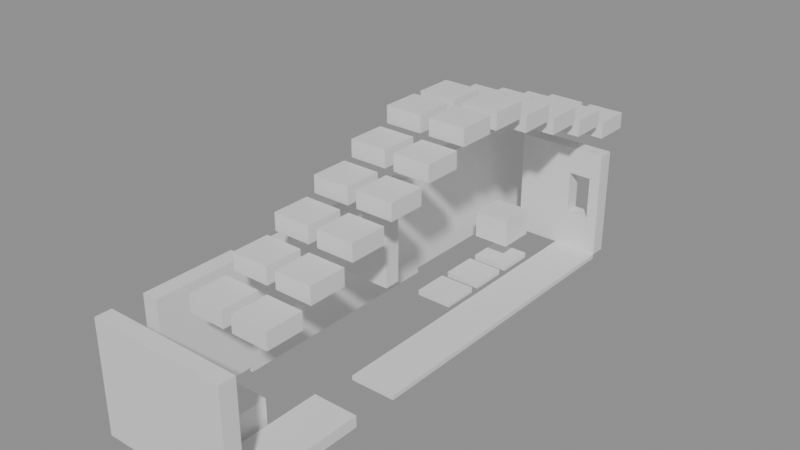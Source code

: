 # Source: building_lego.blend  (saved by Blender 5.0.119; exported with 4.5.12 LTS)
import bpy
from mathutils import Matrix  # noqa: F401  (used for matrix-valued properties, if any)

bpy.ops.wm.read_factory_settings(use_empty=True)
scene = bpy.context.scene
scene.name = 'Scene'

# ---- collections
col_01_paredes_externas = bpy.data.collections.new('01_Paredes_Externas'); scene.collection.children.link(col_01_paredes_externas)
col_02_paredes_internas = bpy.data.collections.new('02_Paredes_Internas'); scene.collection.children.link(col_02_paredes_internas)
col_03_pisos_escadas = bpy.data.collections.new('03_Pisos_Escadas'); scene.collection.children.link(col_03_pisos_escadas)
col_04_moveis_decoracoes = bpy.data.collections.new('04_Moveis_Decoracoes'); scene.collection.children.link(col_04_moveis_decoracoes)

# ---- materials (node trees are filled in below, after node groups)
mat_mat_parede_externa = bpy.data.materials.new('Mat_Parede_Externa')
mat_mat_parede_interna = bpy.data.materials.new('Mat_Parede_Interna')
mat_mat_pisos = bpy.data.materials.new('Mat_Pisos')
mat_mat_moveis = bpy.data.materials.new('Mat_Moveis')

# ---- material node trees
mat_mat_parede_externa.use_nodes = True; mat_mat_parede_externa.node_tree.nodes.clear()
_N = mat_mat_parede_externa.node_tree.nodes; _L = mat_mat_parede_externa.node_tree.links
n0 = _N.new('ShaderNodeBsdfPrincipled'); n0.name = 'BSDF - Pré-fundamentado'; n0.location = (-200, 100)
n1 = _N.new('ShaderNodeOutputMaterial'); n1.name = 'Saída de material'; n1.location = (200, 100)
_L.new(n0.outputs[0], n1.inputs[0])
n1.is_active_output = True
mat_mat_parede_interna.use_nodes = True; mat_mat_parede_interna.node_tree.nodes.clear()
_N = mat_mat_parede_interna.node_tree.nodes; _L = mat_mat_parede_interna.node_tree.links
n0 = _N.new('ShaderNodeBsdfPrincipled'); n0.name = 'BSDF - Pré-fundamentado'; n0.location = (-200, 100)
n1 = _N.new('ShaderNodeOutputMaterial'); n1.name = 'Saída de material'; n1.location = (200, 100)
_L.new(n0.outputs[0], n1.inputs[0])
n1.is_active_output = True
mat_mat_pisos.use_nodes = True; mat_mat_pisos.node_tree.nodes.clear()
_N = mat_mat_pisos.node_tree.nodes; _L = mat_mat_pisos.node_tree.links
n0 = _N.new('ShaderNodeBsdfPrincipled'); n0.name = 'BSDF - Pré-fundamentado'; n0.location = (-200, 100)
n1 = _N.new('ShaderNodeOutputMaterial'); n1.name = 'Saída de material'; n1.location = (200, 100)
_L.new(n0.outputs[0], n1.inputs[0])
n1.is_active_output = True
mat_mat_moveis.use_nodes = True; mat_mat_moveis.node_tree.nodes.clear()
_N = mat_mat_moveis.node_tree.nodes; _L = mat_mat_moveis.node_tree.links
n0 = _N.new('ShaderNodeBsdfPrincipled'); n0.name = 'BSDF - Pré-fundamentado'; n0.location = (-200, 100)
n1 = _N.new('ShaderNodeOutputMaterial'); n1.name = 'Saída de material'; n1.location = (200, 100)
_L.new(n0.outputs[0], n1.inputs[0])
n1.is_active_output = True

# ---- meshes
me_bloco_stone_wall_4213_1928_z37 = bpy.data.meshes.new('Bloco_stone_wall_4213_1928_z37')
me_bloco_stone_wall_4213_1928_z37.from_pydata([(-0.5, -0.175, -1.2), (0.5, -0.175, -1.2), (0.5, 0.175, -1.2), (-0.5, 0.175, -1.2), (-0.5, -0.175, 1.2), (0.5, -0.175, 1.2), (0.5, 0.175, 1.2), (-0.5, 0.175, 1.2)], [], [(0, 1, 2, 3), (4, 7, 6, 5), (0, 4, 5, 1), (2, 6, 7, 3), (0, 3, 7, 4), (1, 5, 6, 2)])
me_bloco_stone_wall_4213_1928_z37.materials.append(mat_mat_parede_externa)
me_bloco_stone_wall_4213_1928_z37.update()
me_bloco_stone_wall_4214_1928_z37 = bpy.data.meshes.new('Bloco_stone_wall_4214_1928_z37')
me_bloco_stone_wall_4214_1928_z37.from_pydata([(-0.5, -0.175, -1.2), (0.5, -0.175, -1.2), (0.5, 0.175, -1.2), (-0.5, 0.175, -1.2), (-0.5, -0.175, 1.2), (0.5, -0.175, 1.2), (0.5, 0.175, 1.2), (-0.5, 0.175, 1.2)], [], [(0, 1, 2, 3), (4, 7, 6, 5), (0, 4, 5, 1), (2, 6, 7, 3), (0, 3, 7, 4), (1, 5, 6, 2)])
me_bloco_stone_wall_4214_1928_z37.materials.append(mat_mat_parede_externa)
me_bloco_stone_wall_4214_1928_z37.update()
me_bloco_stone_wall_4215_1928_z37 = bpy.data.meshes.new('Bloco_stone_wall_4215_1928_z37')
me_bloco_stone_wall_4215_1928_z37.from_pydata([(-0.5, -0.175, -1.2), (0.5, -0.175, -1.2), (0.5, 0.175, -1.2), (-0.5, 0.175, -1.2), (-0.5, -0.175, 1.2), (0.5, -0.175, 1.2), (0.5, 0.175, 1.2), (-0.5, 0.175, 1.2)], [], [(0, 1, 2, 3), (4, 7, 6, 5), (0, 4, 5, 1), (2, 6, 7, 3), (0, 3, 7, 4), (1, 5, 6, 2)])
me_bloco_stone_wall_4215_1928_z37.materials.append(mat_mat_parede_externa)
me_bloco_stone_wall_4215_1928_z37.update()
me_bloco_stone_wall_4214_1939_z37 = bpy.data.meshes.new('Bloco_stone_wall_4214_1939_z37')
me_bloco_stone_wall_4214_1939_z37.from_pydata([(-0.5, -0.175, -1.2), (0.5, -0.175, -1.2), (0.5, 0.175, -1.2), (-0.5, 0.175, -1.2), (-0.5, -0.175, 1.2), (0.5, -0.175, 1.2), (0.5, 0.175, 1.2), (-0.5, 0.175, 1.2)], [], [(0, 1, 2, 3), (4, 7, 6, 5), (0, 4, 5, 1), (2, 6, 7, 3), (0, 3, 7, 4), (1, 5, 6, 2)])
me_bloco_stone_wall_4214_1939_z37.materials.append(mat_mat_parede_externa)
me_bloco_stone_wall_4214_1939_z37.update()
me_janela_4215_1939_z37 = bpy.data.meshes.new('Janela_4215_1939_z37')
me_janela_4215_1939_z37.from_pydata([(-0.5, -0.175, -1.29), (0.5, -0.175, -1.29), (0.5, 0.175, -1.29), (-0.5, 0.175, -1.29), (-0.5, -0.175, -0.45), (0.5, -0.175, -0.45), (0.5, 0.175, -0.45), (-0.5, 0.175, -0.45), (-0.5, -0.175, 0.51), (0.5, -0.175, 0.51), (0.5, 0.175, 0.51), (-0.5, 0.175, 0.51), (-0.5, -0.175, 1.11), (0.5, -0.175, 1.11), (0.5, 0.175, 1.11), (-0.5, 0.175, 1.11), (-0.5, -0.175, -0.45), (-0.25, -0.175, -0.45), (-0.25, 0.175, -0.45), (-0.5, 0.175, -0.45), (-0.5, -0.175, 0.51), (-0.25, -0.175, 0.51), (-0.25, 0.175, 0.51), (-0.5, 0.175, 0.51), (0.25, -0.175, -0.45), (0.5, -0.175, -0.45), (0.5, 0.175, -0.45), (0.25, 0.175, -0.45), (0.25, -0.175, 0.51), (0.5, -0.175, 0.51), (0.5, 0.175, 0.51), (0.25, 0.175, 0.51)], [], [(0, 1, 2, 3), (4, 7, 6, 5), (0, 4, 5, 1), (2, 6, 7, 3), (0, 3, 7, 4), (1, 5, 6, 2), (8, 9, 10, 11), (12, 15, 14, 13), (8, 12, 13, 9), (10, 14, 15, 11), (8, 11, 15, 12), (9, 13, 14, 10), (16, 17, 18, 19), (20, 23, 22, 21), (16, 20, 21, 17), (18, 22, 23, 19), (16, 19, 23, 20), (17, 21, 22, 18), (24, 25, 26, 27), (28, 31, 30, 29), (24, 28, 29, 25), (26, 30, 31, 27), (24, 27, 31, 28), (25, 29, 30, 26)])
me_janela_4215_1939_z37.materials.append(mat_mat_parede_externa)
me_janela_4215_1939_z37.update()
me_bloco_stone_wall_4213_1929_z37 = bpy.data.meshes.new('Bloco_stone_wall_4213_1929_z37')
me_bloco_stone_wall_4213_1929_z37.from_pydata([(-0.175, -0.5, -1.2), (0.175, -0.5, -1.2), (0.175, 0.5, -1.2), (-0.175, 0.5, -1.2), (-0.175, -0.5, 1.2), (0.175, -0.5, 1.2), (0.175, 0.5, 1.2), (-0.175, 0.5, 1.2)], [], [(0, 1, 2, 3), (4, 7, 6, 5), (0, 4, 5, 1), (2, 6, 7, 3), (0, 3, 7, 4), (1, 5, 6, 2)])
me_bloco_stone_wall_4213_1929_z37.materials.append(mat_mat_parede_externa)
me_bloco_stone_wall_4213_1929_z37.update()
me_bloco_stone_wall_4213_1930_z37 = bpy.data.meshes.new('Bloco_stone_wall_4213_1930_z37')
me_bloco_stone_wall_4213_1930_z37.from_pydata([(-0.175, -0.5, -1.2), (0.175, -0.5, -1.2), (0.175, 0.5, -1.2), (-0.175, 0.5, -1.2), (-0.175, -0.5, 1.2), (0.175, -0.5, 1.2), (0.175, 0.5, 1.2), (-0.175, 0.5, 1.2)], [], [(0, 1, 2, 3), (4, 7, 6, 5), (0, 4, 5, 1), (2, 6, 7, 3), (0, 3, 7, 4), (1, 5, 6, 2)])
me_bloco_stone_wall_4213_1930_z37.materials.append(mat_mat_parede_externa)
me_bloco_stone_wall_4213_1930_z37.update()
me_bloco_stone_wall_4213_1931_z36 = bpy.data.meshes.new('Bloco_stone_wall_4213_1931_z36')
me_bloco_stone_wall_4213_1931_z36.from_pydata([(-0.175, -0.5, -1.2), (0.175, -0.5, -1.2), (0.175, 0.5, -1.2), (-0.175, 0.5, -1.2), (-0.175, -0.5, 1.2), (0.175, -0.5, 1.2), (0.175, 0.5, 1.2), (-0.175, 0.5, 1.2)], [], [(0, 1, 2, 3), (4, 7, 6, 5), (0, 4, 5, 1), (2, 6, 7, 3), (0, 3, 7, 4), (1, 5, 6, 2)])
me_bloco_stone_wall_4213_1931_z36.materials.append(mat_mat_parede_externa)
me_bloco_stone_wall_4213_1931_z36.update()
me_bloco_stone_wall_4213_1932_z36 = bpy.data.meshes.new('Bloco_stone_wall_4213_1932_z36')
me_bloco_stone_wall_4213_1932_z36.from_pydata([(-0.175, -0.5, -1.2), (0.175, -0.5, -1.2), (0.175, 0.5, -1.2), (-0.175, 0.5, -1.2), (-0.175, -0.5, 1.2), (0.175, -0.5, 1.2), (0.175, 0.5, 1.2), (-0.175, 0.5, 1.2)], [], [(0, 1, 2, 3), (4, 7, 6, 5), (0, 4, 5, 1), (2, 6, 7, 3), (0, 3, 7, 4), (1, 5, 6, 2)])
me_bloco_stone_wall_4213_1932_z36.materials.append(mat_mat_parede_externa)
me_bloco_stone_wall_4213_1932_z36.update()
me_bloco_stone_wall_4213_1933_z36 = bpy.data.meshes.new('Bloco_stone_wall_4213_1933_z36')
me_bloco_stone_wall_4213_1933_z36.from_pydata([(-0.175, -0.5, -1.2), (0.175, -0.5, -1.2), (0.175, 0.5, -1.2), (-0.175, 0.5, -1.2), (-0.175, -0.5, 1.2), (0.175, -0.5, 1.2), (0.175, 0.5, 1.2), (-0.175, 0.5, 1.2)], [], [(0, 1, 2, 3), (4, 7, 6, 5), (0, 4, 5, 1), (2, 6, 7, 3), (0, 3, 7, 4), (1, 5, 6, 2)])
me_bloco_stone_wall_4213_1933_z36.materials.append(mat_mat_parede_externa)
me_bloco_stone_wall_4213_1933_z36.update()
me_bloco_stone_wall_4213_1934_z36 = bpy.data.meshes.new('Bloco_stone_wall_4213_1934_z36')
me_bloco_stone_wall_4213_1934_z36.from_pydata([(-0.175, -0.5, -1.2), (0.175, -0.5, -1.2), (0.175, 0.5, -1.2), (-0.175, 0.5, -1.2), (-0.175, -0.5, 1.2), (0.175, -0.5, 1.2), (0.175, 0.5, 1.2), (-0.175, 0.5, 1.2)], [], [(0, 1, 2, 3), (4, 7, 6, 5), (0, 4, 5, 1), (2, 6, 7, 3), (0, 3, 7, 4), (1, 5, 6, 2)])
me_bloco_stone_wall_4213_1934_z36.materials.append(mat_mat_parede_externa)
me_bloco_stone_wall_4213_1934_z36.update()
me_bloco_stone_wall_4213_1935_z36 = bpy.data.meshes.new('Bloco_stone_wall_4213_1935_z36')
me_bloco_stone_wall_4213_1935_z36.from_pydata([(-0.175, -0.5, -1.2), (0.175, -0.5, -1.2), (0.175, 0.5, -1.2), (-0.175, 0.5, -1.2), (-0.175, -0.5, 1.2), (0.175, -0.5, 1.2), (0.175, 0.5, 1.2), (-0.175, 0.5, 1.2)], [], [(0, 1, 2, 3), (4, 7, 6, 5), (0, 4, 5, 1), (2, 6, 7, 3), (0, 3, 7, 4), (1, 5, 6, 2)])
me_bloco_stone_wall_4213_1935_z36.materials.append(mat_mat_parede_externa)
me_bloco_stone_wall_4213_1935_z36.update()
me_bloco_stone_wall_4213_1936_z37 = bpy.data.meshes.new('Bloco_stone_wall_4213_1936_z37')
me_bloco_stone_wall_4213_1936_z37.from_pydata([(-0.175, -0.5, -1.2), (0.175, -0.5, -1.2), (0.175, 0.5, -1.2), (-0.175, 0.5, -1.2), (-0.175, -0.5, 1.2), (0.175, -0.5, 1.2), (0.175, 0.5, 1.2), (-0.175, 0.5, 1.2)], [], [(0, 1, 2, 3), (4, 7, 6, 5), (0, 4, 5, 1), (2, 6, 7, 3), (0, 3, 7, 4), (1, 5, 6, 2)])
me_bloco_stone_wall_4213_1936_z37.materials.append(mat_mat_parede_externa)
me_bloco_stone_wall_4213_1936_z37.update()
me_bloco_stone_wall_4213_1937_z37 = bpy.data.meshes.new('Bloco_stone_wall_4213_1937_z37')
me_bloco_stone_wall_4213_1937_z37.from_pydata([(-0.175, -0.5, -1.2), (0.175, -0.5, -1.2), (0.175, 0.5, -1.2), (-0.175, 0.5, -1.2), (-0.175, -0.5, 1.2), (0.175, -0.5, 1.2), (0.175, 0.5, 1.2), (-0.175, 0.5, 1.2)], [], [(0, 1, 2, 3), (4, 7, 6, 5), (0, 4, 5, 1), (2, 6, 7, 3), (0, 3, 7, 4), (1, 5, 6, 2)])
me_bloco_stone_wall_4213_1937_z37.materials.append(mat_mat_parede_externa)
me_bloco_stone_wall_4213_1937_z37.update()
me_bloco_stone_wall_4213_1938_z37 = bpy.data.meshes.new('Bloco_stone_wall_4213_1938_z37')
me_bloco_stone_wall_4213_1938_z37.from_pydata([(-0.175, -0.5, -1.2), (0.175, -0.5, -1.2), (0.175, 0.5, -1.2), (-0.175, 0.5, -1.2), (-0.175, -0.5, 1.2), (0.175, -0.5, 1.2), (0.175, 0.5, 1.2), (-0.175, 0.5, 1.2)], [], [(0, 1, 2, 3), (4, 7, 6, 5), (0, 4, 5, 1), (2, 6, 7, 3), (0, 3, 7, 4), (1, 5, 6, 2)])
me_bloco_stone_wall_4213_1938_z37.materials.append(mat_mat_parede_externa)
me_bloco_stone_wall_4213_1938_z37.update()
me_bloco_stone_wall_4213_1939_z37 = bpy.data.meshes.new('Bloco_stone_wall_4213_1939_z37')
me_bloco_stone_wall_4213_1939_z37.from_pydata([(-0.175, -0.5, -1.2), (0.175, -0.5, -1.2), (0.175, 0.5, -1.2), (-0.175, 0.5, -1.2), (-0.175, -0.5, 1.2), (0.175, -0.5, 1.2), (0.175, 0.5, 1.2), (-0.175, 0.5, 1.2)], [], [(0, 1, 2, 3), (4, 7, 6, 5), (0, 4, 5, 1), (2, 6, 7, 3), (0, 3, 7, 4), (1, 5, 6, 2)])
me_bloco_stone_wall_4213_1939_z37.materials.append(mat_mat_parede_externa)
me_bloco_stone_wall_4213_1939_z37.update()
me_bloco_wall_torch_4214_1933_z49 = bpy.data.meshes.new('Bloco_wall_torch_4214_1933_z49')
me_bloco_wall_torch_4214_1933_z49.from_pydata([(-0.5, -0.175, -0.9), (0.5, -0.175, -0.9), (0.5, 0.175, -0.9), (-0.5, 0.175, -0.9), (-0.5, -0.175, 0.9), (0.5, -0.175, 0.9), (0.5, 0.175, 0.9), (-0.5, 0.175, 0.9)], [], [(0, 1, 2, 3), (4, 7, 6, 5), (0, 4, 5, 1), (2, 6, 7, 3), (0, 3, 7, 4), (1, 5, 6, 2)])
me_bloco_wall_torch_4214_1933_z49.materials.append(mat_mat_parede_interna)
me_bloco_wall_torch_4214_1933_z49.update()
me_piso_carpet_4215_1932_z37 = bpy.data.meshes.new('Piso_carpet_4215_1932_z37')
me_piso_carpet_4215_1932_z37.from_pydata([(-0.5, -0.5, -0.05), (0.5, -0.5, -0.05), (0.5, 0.5, -0.05), (-0.5, 0.5, -0.05), (-0.5, -0.5, 0.05), (0.5, -0.5, 0.05), (0.5, 0.5, 0.05), (-0.5, 0.5, 0.05)], [], [(0, 1, 2, 3), (4, 7, 6, 5), (0, 4, 5, 1), (2, 6, 7, 3), (0, 3, 7, 4), (1, 5, 6, 2)])
me_piso_carpet_4215_1932_z37.materials.append(mat_mat_pisos)
me_piso_carpet_4215_1932_z37.update()
me_piso__4215_1933_z37 = bpy.data.meshes.new('Piso__4215_1933_z37')
me_piso__4215_1933_z37.from_pydata([(-0.5, -0.5, -0.05), (0.5, -0.5, -0.05), (0.5, 0.5, -0.05), (-0.5, 0.5, -0.05), (-0.5, -0.5, 0.05), (0.5, -0.5, 0.05), (0.5, 0.5, 0.05), (-0.5, 0.5, 0.05)], [], [(0, 1, 2, 3), (4, 7, 6, 5), (0, 4, 5, 1), (2, 6, 7, 3), (0, 3, 7, 4), (1, 5, 6, 2)])
me_piso__4215_1933_z37.materials.append(mat_mat_pisos)
me_piso__4215_1933_z37.update()
me_piso__4215_1934_z37 = bpy.data.meshes.new('Piso__4215_1934_z37')
me_piso__4215_1934_z37.from_pydata([(-0.5, -0.5, -0.05), (0.5, -0.5, -0.05), (0.5, 0.5, -0.05), (-0.5, 0.5, -0.05), (-0.5, -0.5, 0.05), (0.5, -0.5, 0.05), (0.5, 0.5, 0.05), (-0.5, 0.5, 0.05)], [], [(0, 1, 2, 3), (4, 7, 6, 5), (0, 4, 5, 1), (2, 6, 7, 3), (0, 3, 7, 4), (1, 5, 6, 2)])
me_piso__4215_1934_z37.materials.append(mat_mat_pisos)
me_piso__4215_1934_z37.update()
me_piso__4215_1935_z37 = bpy.data.meshes.new('Piso__4215_1935_z37')
me_piso__4215_1935_z37.from_pydata([(-0.5, -0.5, -0.05), (0.5, -0.5, -0.05), (0.5, 0.5, -0.05), (-0.5, 0.5, -0.05), (-0.5, -0.5, 0.05), (0.5, -0.5, 0.05), (0.5, 0.5, 0.05), (-0.5, 0.5, 0.05)], [], [(0, 1, 2, 3), (4, 7, 6, 5), (0, 4, 5, 1), (2, 6, 7, 3), (0, 3, 7, 4), (1, 5, 6, 2)])
me_piso__4215_1935_z37.materials.append(mat_mat_pisos)
me_piso__4215_1935_z37.update()
me_piso__4215_1936_z37 = bpy.data.meshes.new('Piso__4215_1936_z37')
me_piso__4215_1936_z37.from_pydata([(-0.5, -0.5, -0.05), (0.5, -0.5, -0.05), (0.5, 0.5, -0.05), (-0.5, 0.5, -0.05), (-0.5, -0.5, 0.05), (0.5, -0.5, 0.05), (0.5, 0.5, 0.05), (-0.5, 0.5, 0.05)], [], [(0, 1, 2, 3), (4, 7, 6, 5), (0, 4, 5, 1), (2, 6, 7, 3), (0, 3, 7, 4), (1, 5, 6, 2)])
me_piso__4215_1936_z37.materials.append(mat_mat_pisos)
me_piso__4215_1936_z37.update()
me_piso__4215_1937_z37 = bpy.data.meshes.new('Piso__4215_1937_z37')
me_piso__4215_1937_z37.from_pydata([(-0.5, -0.5, -0.05), (0.5, -0.5, -0.05), (0.5, 0.5, -0.05), (-0.5, 0.5, -0.05), (-0.5, -0.5, 0.05), (0.5, -0.5, 0.05), (0.5, 0.5, 0.05), (-0.5, 0.5, 0.05)], [], [(0, 1, 2, 3), (4, 7, 6, 5), (0, 4, 5, 1), (2, 6, 7, 3), (0, 3, 7, 4), (1, 5, 6, 2)])
me_piso__4215_1937_z37.materials.append(mat_mat_pisos)
me_piso__4215_1937_z37.update()
me_piso__4215_1938_z37 = bpy.data.meshes.new('Piso__4215_1938_z37')
me_piso__4215_1938_z37.from_pydata([(-0.5, -0.5, -0.05), (0.5, -0.5, -0.05), (0.5, 0.5, -0.05), (-0.5, 0.5, -0.05), (-0.5, -0.5, 0.05), (0.5, -0.5, 0.05), (0.5, 0.5, 0.05), (-0.5, 0.5, 0.05)], [], [(0, 1, 2, 3), (4, 7, 6, 5), (0, 4, 5, 1), (2, 6, 7, 3), (0, 3, 7, 4), (1, 5, 6, 2)])
me_piso__4215_1938_z37.materials.append(mat_mat_pisos)
me_piso__4215_1938_z37.update()
me_degrau_4215_1929_z36 = bpy.data.meshes.new('Degrau_4215_1929_z36')
me_degrau_4215_1929_z36.from_pydata([(-0.5, -0.5, -0.125), (0.5, -0.5, -0.125), (0.5, 0.5, -0.125), (-0.5, 0.5, -0.125), (-0.5, -0.5, 0.125), (0.5, -0.5, 0.125), (0.5, 0.5, 0.125), (-0.5, 0.5, 0.125)], [], [(0, 1, 2, 3), (4, 7, 6, 5), (0, 4, 5, 1), (2, 6, 7, 3), (0, 3, 7, 4), (1, 5, 6, 2)])
me_degrau_4215_1929_z36.materials.append(mat_mat_pisos)
me_degrau_4215_1929_z36.update()
me_degrau_4215_1930_z36 = bpy.data.meshes.new('Degrau_4215_1930_z36')
me_degrau_4215_1930_z36.from_pydata([(-0.5, -0.5, -0.125), (0.5, -0.5, -0.125), (0.5, 0.5, -0.125), (-0.5, 0.5, -0.125), (-0.5, -0.5, 0.125), (0.5, -0.5, 0.125), (0.5, 0.5, 0.125), (-0.5, 0.5, 0.125)], [], [(0, 1, 2, 3), (4, 7, 6, 5), (0, 4, 5, 1), (2, 6, 7, 3), (0, 3, 7, 4), (1, 5, 6, 2)])
me_degrau_4215_1930_z36.materials.append(mat_mat_pisos)
me_degrau_4215_1930_z36.update()
me_movel_potted_tree_4214_1929_z37 = bpy.data.meshes.new('Movel_potted_tree_4214_1929_z37')
me_movel_potted_tree_4214_1929_z37.from_pydata([(-0.4, -0.4, -0.3), (0.4, -0.4, -0.3), (0.4, 0.4, -0.3), (-0.4, 0.4, -0.3), (-0.4, -0.4, 0.3), (0.4, -0.4, 0.3), (0.4, 0.4, 0.3), (-0.4, 0.4, 0.3)], [], [(0, 1, 2, 3), (4, 7, 6, 5), (0, 4, 5, 1), (2, 6, 7, 3), (0, 3, 7, 4), (1, 5, 6, 2)])
me_movel_potted_tree_4214_1929_z37.materials.append(mat_mat_moveis)
me_movel_potted_tree_4214_1929_z37.update()
me_movel_palm_fronds_4214_1929_z57 = bpy.data.meshes.new('Movel_palm_fronds_4214_1929_z57')
me_movel_palm_fronds_4214_1929_z57.from_pydata([(-0.4, -0.4, -0.18), (0.4, -0.4, -0.18), (0.4, 0.4, -0.18), (-0.4, 0.4, -0.18), (-0.4, -0.4, 0.18), (0.4, -0.4, 0.18), (0.4, 0.4, 0.18), (-0.4, 0.4, 0.18)], [], [(0, 1, 2, 3), (4, 7, 6, 5), (0, 4, 5, 1), (2, 6, 7, 3), (0, 3, 7, 4), (1, 5, 6, 2)])
me_movel_palm_fronds_4214_1929_z57.materials.append(mat_mat_moveis)
me_movel_palm_fronds_4214_1929_z57.update()
me_movel_palm_fronds_4215_1929_z57 = bpy.data.meshes.new('Movel_palm_fronds_4215_1929_z57')
me_movel_palm_fronds_4215_1929_z57.from_pydata([(-0.4, -0.4, -0.18), (0.4, -0.4, -0.18), (0.4, 0.4, -0.18), (-0.4, 0.4, -0.18), (-0.4, -0.4, 0.18), (0.4, -0.4, 0.18), (0.4, 0.4, 0.18), (-0.4, 0.4, 0.18)], [], [(0, 1, 2, 3), (4, 7, 6, 5), (0, 4, 5, 1), (2, 6, 7, 3), (0, 3, 7, 4), (1, 5, 6, 2)])
me_movel_palm_fronds_4215_1929_z57.materials.append(mat_mat_moveis)
me_movel_palm_fronds_4215_1929_z57.update()
me_movel_palm_fronds_4214_1930_z60 = bpy.data.meshes.new('Movel_palm_fronds_4214_1930_z60')
me_movel_palm_fronds_4214_1930_z60.from_pydata([(-0.4, -0.4, -0.18), (0.4, -0.4, -0.18), (0.4, 0.4, -0.18), (-0.4, 0.4, -0.18), (-0.4, -0.4, 0.18), (0.4, -0.4, 0.18), (0.4, 0.4, 0.18), (-0.4, 0.4, 0.18)], [], [(0, 1, 2, 3), (4, 7, 6, 5), (0, 4, 5, 1), (2, 6, 7, 3), (0, 3, 7, 4), (1, 5, 6, 2)])
me_movel_palm_fronds_4214_1930_z60.materials.append(mat_mat_moveis)
me_movel_palm_fronds_4214_1930_z60.update()
me_movel_palm_fronds_4215_1930_z60 = bpy.data.meshes.new('Movel_palm_fronds_4215_1930_z60')
me_movel_palm_fronds_4215_1930_z60.from_pydata([(-0.4, -0.4, -0.18), (0.4, -0.4, -0.18), (0.4, 0.4, -0.18), (-0.4, 0.4, -0.18), (-0.4, -0.4, 0.18), (0.4, -0.4, 0.18), (0.4, 0.4, 0.18), (-0.4, 0.4, 0.18)], [], [(0, 1, 2, 3), (4, 7, 6, 5), (0, 4, 5, 1), (2, 6, 7, 3), (0, 3, 7, 4), (1, 5, 6, 2)])
me_movel_palm_fronds_4215_1930_z60.materials.append(mat_mat_moveis)
me_movel_palm_fronds_4215_1930_z60.update()
me_movel_palm_fronds_4214_1931_z63 = bpy.data.meshes.new('Movel_palm_fronds_4214_1931_z63')
me_movel_palm_fronds_4214_1931_z63.from_pydata([(-0.4, -0.4, -0.18), (0.4, -0.4, -0.18), (0.4, 0.4, -0.18), (-0.4, 0.4, -0.18), (-0.4, -0.4, 0.18), (0.4, -0.4, 0.18), (0.4, 0.4, 0.18), (-0.4, 0.4, 0.18)], [], [(0, 1, 2, 3), (4, 7, 6, 5), (0, 4, 5, 1), (2, 6, 7, 3), (0, 3, 7, 4), (1, 5, 6, 2)])
me_movel_palm_fronds_4214_1931_z63.materials.append(mat_mat_moveis)
me_movel_palm_fronds_4214_1931_z63.update()
me_movel_palm_fronds_4215_1931_z63 = bpy.data.meshes.new('Movel_palm_fronds_4215_1931_z63')
me_movel_palm_fronds_4215_1931_z63.from_pydata([(-0.4, -0.4, -0.18), (0.4, -0.4, -0.18), (0.4, 0.4, -0.18), (-0.4, 0.4, -0.18), (-0.4, -0.4, 0.18), (0.4, -0.4, 0.18), (0.4, 0.4, 0.18), (-0.4, 0.4, 0.18)], [], [(0, 1, 2, 3), (4, 7, 6, 5), (0, 4, 5, 1), (2, 6, 7, 3), (0, 3, 7, 4), (1, 5, 6, 2)])
me_movel_palm_fronds_4215_1931_z63.materials.append(mat_mat_moveis)
me_movel_palm_fronds_4215_1931_z63.update()
me_movel_palm_fronds_4214_1932_z66 = bpy.data.meshes.new('Movel_palm_fronds_4214_1932_z66')
me_movel_palm_fronds_4214_1932_z66.from_pydata([(-0.4, -0.4, -0.18), (0.4, -0.4, -0.18), (0.4, 0.4, -0.18), (-0.4, 0.4, -0.18), (-0.4, -0.4, 0.18), (0.4, -0.4, 0.18), (0.4, 0.4, 0.18), (-0.4, 0.4, 0.18)], [], [(0, 1, 2, 3), (4, 7, 6, 5), (0, 4, 5, 1), (2, 6, 7, 3), (0, 3, 7, 4), (1, 5, 6, 2)])
me_movel_palm_fronds_4214_1932_z66.materials.append(mat_mat_moveis)
me_movel_palm_fronds_4214_1932_z66.update()
me_movel_palm_fronds_4215_1932_z66 = bpy.data.meshes.new('Movel_palm_fronds_4215_1932_z66')
me_movel_palm_fronds_4215_1932_z66.from_pydata([(-0.4, -0.4, -0.18), (0.4, -0.4, -0.18), (0.4, 0.4, -0.18), (-0.4, 0.4, -0.18), (-0.4, -0.4, 0.18), (0.4, -0.4, 0.18), (0.4, 0.4, 0.18), (-0.4, 0.4, 0.18)], [], [(0, 1, 2, 3), (4, 7, 6, 5), (0, 4, 5, 1), (2, 6, 7, 3), (0, 3, 7, 4), (1, 5, 6, 2)])
me_movel_palm_fronds_4215_1932_z66.materials.append(mat_mat_moveis)
me_movel_palm_fronds_4215_1932_z66.update()
me_movel_palm_fronds_4214_1933_z69 = bpy.data.meshes.new('Movel_palm_fronds_4214_1933_z69')
me_movel_palm_fronds_4214_1933_z69.from_pydata([(-0.4, -0.4, -0.18), (0.4, -0.4, -0.18), (0.4, 0.4, -0.18), (-0.4, 0.4, -0.18), (-0.4, -0.4, 0.18), (0.4, -0.4, 0.18), (0.4, 0.4, 0.18), (-0.4, 0.4, 0.18)], [], [(0, 1, 2, 3), (4, 7, 6, 5), (0, 4, 5, 1), (2, 6, 7, 3), (0, 3, 7, 4), (1, 5, 6, 2)])
me_movel_palm_fronds_4214_1933_z69.materials.append(mat_mat_moveis)
me_movel_palm_fronds_4214_1933_z69.update()
me_movel_palm_fronds_4215_1933_z69 = bpy.data.meshes.new('Movel_palm_fronds_4215_1933_z69')
me_movel_palm_fronds_4215_1933_z69.from_pydata([(-0.4, -0.4, -0.18), (0.4, -0.4, -0.18), (0.4, 0.4, -0.18), (-0.4, 0.4, -0.18), (-0.4, -0.4, 0.18), (0.4, -0.4, 0.18), (0.4, 0.4, 0.18), (-0.4, 0.4, 0.18)], [], [(0, 1, 2, 3), (4, 7, 6, 5), (0, 4, 5, 1), (2, 6, 7, 3), (0, 3, 7, 4), (1, 5, 6, 2)])
me_movel_palm_fronds_4215_1933_z69.materials.append(mat_mat_moveis)
me_movel_palm_fronds_4215_1933_z69.update()
me_movel_palm_fronds_4214_1934_z72 = bpy.data.meshes.new('Movel_palm_fronds_4214_1934_z72')
me_movel_palm_fronds_4214_1934_z72.from_pydata([(-0.4, -0.4, -0.18), (0.4, -0.4, -0.18), (0.4, 0.4, -0.18), (-0.4, 0.4, -0.18), (-0.4, -0.4, 0.18), (0.4, -0.4, 0.18), (0.4, 0.4, 0.18), (-0.4, 0.4, 0.18)], [], [(0, 1, 2, 3), (4, 7, 6, 5), (0, 4, 5, 1), (2, 6, 7, 3), (0, 3, 7, 4), (1, 5, 6, 2)])
me_movel_palm_fronds_4214_1934_z72.materials.append(mat_mat_moveis)
me_movel_palm_fronds_4214_1934_z72.update()
me_movel_palm_fronds_4215_1934_z72 = bpy.data.meshes.new('Movel_palm_fronds_4215_1934_z72')
me_movel_palm_fronds_4215_1934_z72.from_pydata([(-0.4, -0.4, -0.18), (0.4, -0.4, -0.18), (0.4, 0.4, -0.18), (-0.4, 0.4, -0.18), (-0.4, -0.4, 0.18), (0.4, -0.4, 0.18), (0.4, 0.4, 0.18), (-0.4, 0.4, 0.18)], [], [(0, 1, 2, 3), (4, 7, 6, 5), (0, 4, 5, 1), (2, 6, 7, 3), (0, 3, 7, 4), (1, 5, 6, 2)])
me_movel_palm_fronds_4215_1934_z72.materials.append(mat_mat_moveis)
me_movel_palm_fronds_4215_1934_z72.update()
me_movel_sandstone_bench_4214_1935_z37 = bpy.data.meshes.new('Movel_sandstone_bench_4214_1935_z37')
me_movel_sandstone_bench_4214_1935_z37.from_pydata([(-0.4, -0.4, -0.06), (0.4, -0.4, -0.06), (0.4, 0.4, -0.06), (-0.4, 0.4, -0.06), (-0.4, -0.4, 0.06), (0.4, -0.4, 0.06), (0.4, 0.4, 0.06), (-0.4, 0.4, 0.06)], [], [(0, 1, 2, 3), (4, 7, 6, 5), (0, 4, 5, 1), (2, 6, 7, 3), (0, 3, 7, 4), (1, 5, 6, 2)])
me_movel_sandstone_bench_4214_1935_z37.materials.append(mat_mat_moveis)
me_movel_sandstone_bench_4214_1935_z37.update()
me_movel_palm_fronds_4214_1935_z72 = bpy.data.meshes.new('Movel_palm_fronds_4214_1935_z72')
me_movel_palm_fronds_4214_1935_z72.from_pydata([(-0.4, -0.4, -0.18), (0.4, -0.4, -0.18), (0.4, 0.4, -0.18), (-0.4, 0.4, -0.18), (-0.4, -0.4, 0.18), (0.4, -0.4, 0.18), (0.4, 0.4, 0.18), (-0.4, 0.4, 0.18)], [], [(0, 1, 2, 3), (4, 7, 6, 5), (0, 4, 5, 1), (2, 6, 7, 3), (0, 3, 7, 4), (1, 5, 6, 2)])
me_movel_palm_fronds_4214_1935_z72.materials.append(mat_mat_moveis)
me_movel_palm_fronds_4214_1935_z72.update()
me_movel_palm_fronds_4215_1935_z72 = bpy.data.meshes.new('Movel_palm_fronds_4215_1935_z72')
me_movel_palm_fronds_4215_1935_z72.from_pydata([(-0.4, -0.4, -0.18), (0.4, -0.4, -0.18), (0.4, 0.4, -0.18), (-0.4, 0.4, -0.18), (-0.4, -0.4, 0.18), (0.4, -0.4, 0.18), (0.4, 0.4, 0.18), (-0.4, 0.4, 0.18)], [], [(0, 1, 2, 3), (4, 7, 6, 5), (0, 4, 5, 1), (2, 6, 7, 3), (0, 3, 7, 4), (1, 5, 6, 2)])
me_movel_palm_fronds_4215_1935_z72.materials.append(mat_mat_moveis)
me_movel_palm_fronds_4215_1935_z72.update()
me_movel_sandstone_bench_4214_1936_z37 = bpy.data.meshes.new('Movel_sandstone_bench_4214_1936_z37')
me_movel_sandstone_bench_4214_1936_z37.from_pydata([(-0.4, -0.4, -0.06), (0.4, -0.4, -0.06), (0.4, 0.4, -0.06), (-0.4, 0.4, -0.06), (-0.4, -0.4, 0.06), (0.4, -0.4, 0.06), (0.4, 0.4, 0.06), (-0.4, 0.4, 0.06)], [], [(0, 1, 2, 3), (4, 7, 6, 5), (0, 4, 5, 1), (2, 6, 7, 3), (0, 3, 7, 4), (1, 5, 6, 2)])
me_movel_sandstone_bench_4214_1936_z37.materials.append(mat_mat_moveis)
me_movel_sandstone_bench_4214_1936_z37.update()
me_movel_palm_fronds_4214_1936_z69 = bpy.data.meshes.new('Movel_palm_fronds_4214_1936_z69')
me_movel_palm_fronds_4214_1936_z69.from_pydata([(-0.4, -0.4, -0.18), (0.4, -0.4, -0.18), (0.4, 0.4, -0.18), (-0.4, 0.4, -0.18), (-0.4, -0.4, 0.18), (0.4, -0.4, 0.18), (0.4, 0.4, 0.18), (-0.4, 0.4, 0.18)], [], [(0, 1, 2, 3), (4, 7, 6, 5), (0, 4, 5, 1), (2, 6, 7, 3), (0, 3, 7, 4), (1, 5, 6, 2)])
me_movel_palm_fronds_4214_1936_z69.materials.append(mat_mat_moveis)
me_movel_palm_fronds_4214_1936_z69.update()
me_movel_palm_fronds_4215_1936_z69 = bpy.data.meshes.new('Movel_palm_fronds_4215_1936_z69')
me_movel_palm_fronds_4215_1936_z69.from_pydata([(-0.4, -0.4, -0.18), (0.4, -0.4, -0.18), (0.4, 0.4, -0.18), (-0.4, 0.4, -0.18), (-0.4, -0.4, 0.18), (0.4, -0.4, 0.18), (0.4, 0.4, 0.18), (-0.4, 0.4, 0.18)], [], [(0, 1, 2, 3), (4, 7, 6, 5), (0, 4, 5, 1), (2, 6, 7, 3), (0, 3, 7, 4), (1, 5, 6, 2)])
me_movel_palm_fronds_4215_1936_z69.materials.append(mat_mat_moveis)
me_movel_palm_fronds_4215_1936_z69.update()
me_movel_sandstone_bench_4214_1937_z37 = bpy.data.meshes.new('Movel_sandstone_bench_4214_1937_z37')
me_movel_sandstone_bench_4214_1937_z37.from_pydata([(-0.4, -0.4, -0.06), (0.4, -0.4, -0.06), (0.4, 0.4, -0.06), (-0.4, 0.4, -0.06), (-0.4, -0.4, 0.06), (0.4, -0.4, 0.06), (0.4, 0.4, 0.06), (-0.4, 0.4, 0.06)], [], [(0, 1, 2, 3), (4, 7, 6, 5), (0, 4, 5, 1), (2, 6, 7, 3), (0, 3, 7, 4), (1, 5, 6, 2)])
me_movel_sandstone_bench_4214_1937_z37.materials.append(mat_mat_moveis)
me_movel_sandstone_bench_4214_1937_z37.update()
me_movel_palm_fronds_4214_1937_z66 = bpy.data.meshes.new('Movel_palm_fronds_4214_1937_z66')
me_movel_palm_fronds_4214_1937_z66.from_pydata([(-0.4, -0.4, -0.18), (0.4, -0.4, -0.18), (0.4, 0.4, -0.18), (-0.4, 0.4, -0.18), (-0.4, -0.4, 0.18), (0.4, -0.4, 0.18), (0.4, 0.4, 0.18), (-0.4, 0.4, 0.18)], [], [(0, 1, 2, 3), (4, 7, 6, 5), (0, 4, 5, 1), (2, 6, 7, 3), (0, 3, 7, 4), (1, 5, 6, 2)])
me_movel_palm_fronds_4214_1937_z66.materials.append(mat_mat_moveis)
me_movel_palm_fronds_4214_1937_z66.update()
me_movel_flowerpot_4214_1937_z42 = bpy.data.meshes.new('Movel_flowerpot_4214_1937_z42')
me_movel_flowerpot_4214_1937_z42.from_pydata([(-0.4, -0.4, -0.3), (0.4, -0.4, -0.3), (0.4, 0.4, -0.3), (-0.4, 0.4, -0.3), (-0.4, -0.4, 0.3), (0.4, -0.4, 0.3), (0.4, 0.4, 0.3), (-0.4, 0.4, 0.3)], [], [(0, 1, 2, 3), (4, 7, 6, 5), (0, 4, 5, 1), (2, 6, 7, 3), (0, 3, 7, 4), (1, 5, 6, 2)])
me_movel_flowerpot_4214_1937_z42.materials.append(mat_mat_moveis)
me_movel_flowerpot_4214_1937_z42.update()
me_movel_palm_fronds_4215_1937_z66 = bpy.data.meshes.new('Movel_palm_fronds_4215_1937_z66')
me_movel_palm_fronds_4215_1937_z66.from_pydata([(-0.4, -0.4, -0.18), (0.4, -0.4, -0.18), (0.4, 0.4, -0.18), (-0.4, 0.4, -0.18), (-0.4, -0.4, 0.18), (0.4, -0.4, 0.18), (0.4, 0.4, 0.18), (-0.4, 0.4, 0.18)], [], [(0, 1, 2, 3), (4, 7, 6, 5), (0, 4, 5, 1), (2, 6, 7, 3), (0, 3, 7, 4), (1, 5, 6, 2)])
me_movel_palm_fronds_4215_1937_z66.materials.append(mat_mat_moveis)
me_movel_palm_fronds_4215_1937_z66.update()
me_movel_palm_fronds_4214_1938_z63 = bpy.data.meshes.new('Movel_palm_fronds_4214_1938_z63')
me_movel_palm_fronds_4214_1938_z63.from_pydata([(-0.4, -0.4, -0.18), (0.4, -0.4, -0.18), (0.4, 0.4, -0.18), (-0.4, 0.4, -0.18), (-0.4, -0.4, 0.18), (0.4, -0.4, 0.18), (0.4, 0.4, 0.18), (-0.4, 0.4, 0.18)], [], [(0, 1, 2, 3), (4, 7, 6, 5), (0, 4, 5, 1), (2, 6, 7, 3), (0, 3, 7, 4), (1, 5, 6, 2)])
me_movel_palm_fronds_4214_1938_z63.materials.append(mat_mat_moveis)
me_movel_palm_fronds_4214_1938_z63.update()
me_movel_palm_fronds_4215_1938_z63 = bpy.data.meshes.new('Movel_palm_fronds_4215_1938_z63')
me_movel_palm_fronds_4215_1938_z63.from_pydata([(-0.4, -0.4, -0.18), (0.4, -0.4, -0.18), (0.4, 0.4, -0.18), (-0.4, 0.4, -0.18), (-0.4, -0.4, 0.18), (0.4, -0.4, 0.18), (0.4, 0.4, 0.18), (-0.4, 0.4, 0.18)], [], [(0, 1, 2, 3), (4, 7, 6, 5), (0, 4, 5, 1), (2, 6, 7, 3), (0, 3, 7, 4), (1, 5, 6, 2)])
me_movel_palm_fronds_4215_1938_z63.materials.append(mat_mat_moveis)
me_movel_palm_fronds_4215_1938_z63.update()
me_movel_palm_fronds_4214_1939_z60 = bpy.data.meshes.new('Movel_palm_fronds_4214_1939_z60')
me_movel_palm_fronds_4214_1939_z60.from_pydata([(-0.4, -0.4, -0.18), (0.4, -0.4, -0.18), (0.4, 0.4, -0.18), (-0.4, 0.4, -0.18), (-0.4, -0.4, 0.18), (0.4, -0.4, 0.18), (0.4, 0.4, 0.18), (-0.4, 0.4, 0.18)], [], [(0, 1, 2, 3), (4, 7, 6, 5), (0, 4, 5, 1), (2, 6, 7, 3), (0, 3, 7, 4), (1, 5, 6, 2)])
me_movel_palm_fronds_4214_1939_z60.materials.append(mat_mat_moveis)
me_movel_palm_fronds_4214_1939_z60.update()
me_movel_palm_fronds_4215_1939_z60 = bpy.data.meshes.new('Movel_palm_fronds_4215_1939_z60')
me_movel_palm_fronds_4215_1939_z60.from_pydata([(-0.4, -0.4, -0.18), (0.4, -0.4, -0.18), (0.4, 0.4, -0.18), (-0.4, 0.4, -0.18), (-0.4, -0.4, 0.18), (0.4, -0.4, 0.18), (0.4, 0.4, 0.18), (-0.4, 0.4, 0.18)], [], [(0, 1, 2, 3), (4, 7, 6, 5), (0, 4, 5, 1), (2, 6, 7, 3), (0, 3, 7, 4), (1, 5, 6, 2)])
me_movel_palm_fronds_4215_1939_z60.materials.append(mat_mat_moveis)
me_movel_palm_fronds_4215_1939_z60.update()

# ---- objects
ob_parede_externa_norte_y1928_x4213_4215 = bpy.data.objects.new('Parede_Externa_Norte_Y1928_X4213_4215', None)
ob_bloco_stone_wall_4213_1928_z37 = bpy.data.objects.new('Bloco_stone_wall_4213_1928_z37', me_bloco_stone_wall_4213_1928_z37)
ob_bloco_stone_wall_4214_1928_z37 = bpy.data.objects.new('Bloco_stone_wall_4214_1928_z37', me_bloco_stone_wall_4214_1928_z37)
ob_bloco_stone_wall_4215_1928_z37 = bpy.data.objects.new('Bloco_stone_wall_4215_1928_z37', me_bloco_stone_wall_4215_1928_z37)
ob_parede_externa_sul_y1939_x4214_4215 = bpy.data.objects.new('Parede_Externa_Sul_Y1939_X4214_4215', None)
ob_bloco_stone_wall_4214_1939_z37 = bpy.data.objects.new('Bloco_stone_wall_4214_1939_z37', me_bloco_stone_wall_4214_1939_z37)
ob_janela_4215_1939_z37 = bpy.data.objects.new('Janela_4215_1939_z37', me_janela_4215_1939_z37)
ob_parede_externa_oeste_x4213_y1929_1939 = bpy.data.objects.new('Parede_Externa_Oeste_X4213_Y1929_1939', None)
ob_bloco_stone_wall_4213_1929_z37 = bpy.data.objects.new('Bloco_stone_wall_4213_1929_z37', me_bloco_stone_wall_4213_1929_z37)
ob_bloco_stone_wall_4213_1930_z37 = bpy.data.objects.new('Bloco_stone_wall_4213_1930_z37', me_bloco_stone_wall_4213_1930_z37)
ob_bloco_stone_wall_4213_1931_z36 = bpy.data.objects.new('Bloco_stone_wall_4213_1931_z36', me_bloco_stone_wall_4213_1931_z36)
ob_bloco_stone_wall_4213_1932_z36 = bpy.data.objects.new('Bloco_stone_wall_4213_1932_z36', me_bloco_stone_wall_4213_1932_z36)
ob_bloco_stone_wall_4213_1933_z36 = bpy.data.objects.new('Bloco_stone_wall_4213_1933_z36', me_bloco_stone_wall_4213_1933_z36)
ob_bloco_stone_wall_4213_1934_z36 = bpy.data.objects.new('Bloco_stone_wall_4213_1934_z36', me_bloco_stone_wall_4213_1934_z36)
ob_bloco_stone_wall_4213_1935_z36 = bpy.data.objects.new('Bloco_stone_wall_4213_1935_z36', me_bloco_stone_wall_4213_1935_z36)
ob_bloco_stone_wall_4213_1936_z37 = bpy.data.objects.new('Bloco_stone_wall_4213_1936_z37', me_bloco_stone_wall_4213_1936_z37)
ob_bloco_stone_wall_4213_1937_z37 = bpy.data.objects.new('Bloco_stone_wall_4213_1937_z37', me_bloco_stone_wall_4213_1937_z37)
ob_bloco_stone_wall_4213_1938_z37 = bpy.data.objects.new('Bloco_stone_wall_4213_1938_z37', me_bloco_stone_wall_4213_1938_z37)
ob_bloco_stone_wall_4213_1939_z37 = bpy.data.objects.new('Bloco_stone_wall_4213_1939_z37', me_bloco_stone_wall_4213_1939_z37)
ob_parede_interna_ew_02_y1933_x4214_4214 = bpy.data.objects.new('Parede_Interna_EW_02_Y1933_X4214_4214', None)
ob_bloco_wall_torch_4214_1933_z49 = bpy.data.objects.new('Bloco_wall_torch_4214_1933_z49', me_bloco_wall_torch_4214_1933_z49)
ob_pisos_lajes = bpy.data.objects.new('Pisos_Lajes', None)
ob_piso_carpet_4215_1932_z37 = bpy.data.objects.new('Piso_carpet_4215_1932_z37', me_piso_carpet_4215_1932_z37)
ob_piso__4215_1933_z37 = bpy.data.objects.new('Piso__4215_1933_z37', me_piso__4215_1933_z37)
ob_piso__4215_1934_z37 = bpy.data.objects.new('Piso__4215_1934_z37', me_piso__4215_1934_z37)
ob_piso__4215_1935_z37 = bpy.data.objects.new('Piso__4215_1935_z37', me_piso__4215_1935_z37)
ob_piso__4215_1936_z37 = bpy.data.objects.new('Piso__4215_1936_z37', me_piso__4215_1936_z37)
ob_piso__4215_1937_z37 = bpy.data.objects.new('Piso__4215_1937_z37', me_piso__4215_1937_z37)
ob_piso__4215_1938_z37 = bpy.data.objects.new('Piso__4215_1938_z37', me_piso__4215_1938_z37)
ob_escadas_corrim_os = bpy.data.objects.new('Escadas_Corrimãos', None)
ob_degrau_4215_1929_z36 = bpy.data.objects.new('Degrau_4215_1929_z36', me_degrau_4215_1929_z36)
ob_degrau_4215_1930_z36 = bpy.data.objects.new('Degrau_4215_1930_z36', me_degrau_4215_1930_z36)
ob_moveis_decoracoes = bpy.data.objects.new('Moveis_Decoracoes', None)
ob_movel_potted_tree_4214_1929_z37 = bpy.data.objects.new('Movel_potted_tree_4214_1929_z37', me_movel_potted_tree_4214_1929_z37)
ob_movel_palm_fronds_4214_1929_z57 = bpy.data.objects.new('Movel_palm_fronds_4214_1929_z57', me_movel_palm_fronds_4214_1929_z57)
ob_movel_palm_fronds_4215_1929_z57 = bpy.data.objects.new('Movel_palm_fronds_4215_1929_z57', me_movel_palm_fronds_4215_1929_z57)
ob_movel_palm_fronds_4214_1930_z60 = bpy.data.objects.new('Movel_palm_fronds_4214_1930_z60', me_movel_palm_fronds_4214_1930_z60)
ob_movel_palm_fronds_4215_1930_z60 = bpy.data.objects.new('Movel_palm_fronds_4215_1930_z60', me_movel_palm_fronds_4215_1930_z60)
ob_movel_palm_fronds_4214_1931_z63 = bpy.data.objects.new('Movel_palm_fronds_4214_1931_z63', me_movel_palm_fronds_4214_1931_z63)
ob_movel_palm_fronds_4215_1931_z63 = bpy.data.objects.new('Movel_palm_fronds_4215_1931_z63', me_movel_palm_fronds_4215_1931_z63)
ob_movel_palm_fronds_4214_1932_z66 = bpy.data.objects.new('Movel_palm_fronds_4214_1932_z66', me_movel_palm_fronds_4214_1932_z66)
ob_movel_palm_fronds_4215_1932_z66 = bpy.data.objects.new('Movel_palm_fronds_4215_1932_z66', me_movel_palm_fronds_4215_1932_z66)
ob_movel_palm_fronds_4214_1933_z69 = bpy.data.objects.new('Movel_palm_fronds_4214_1933_z69', me_movel_palm_fronds_4214_1933_z69)
ob_movel_palm_fronds_4215_1933_z69 = bpy.data.objects.new('Movel_palm_fronds_4215_1933_z69', me_movel_palm_fronds_4215_1933_z69)
ob_movel_palm_fronds_4214_1934_z72 = bpy.data.objects.new('Movel_palm_fronds_4214_1934_z72', me_movel_palm_fronds_4214_1934_z72)
ob_movel_palm_fronds_4215_1934_z72 = bpy.data.objects.new('Movel_palm_fronds_4215_1934_z72', me_movel_palm_fronds_4215_1934_z72)
ob_movel_sandstone_bench_4214_1935_z37 = bpy.data.objects.new('Movel_sandstone_bench_4214_1935_z37', me_movel_sandstone_bench_4214_1935_z37)
ob_movel_palm_fronds_4214_1935_z72 = bpy.data.objects.new('Movel_palm_fronds_4214_1935_z72', me_movel_palm_fronds_4214_1935_z72)
ob_movel_palm_fronds_4215_1935_z72 = bpy.data.objects.new('Movel_palm_fronds_4215_1935_z72', me_movel_palm_fronds_4215_1935_z72)
ob_movel_sandstone_bench_4214_1936_z37 = bpy.data.objects.new('Movel_sandstone_bench_4214_1936_z37', me_movel_sandstone_bench_4214_1936_z37)
ob_movel_palm_fronds_4214_1936_z69 = bpy.data.objects.new('Movel_palm_fronds_4214_1936_z69', me_movel_palm_fronds_4214_1936_z69)
ob_movel_palm_fronds_4215_1936_z69 = bpy.data.objects.new('Movel_palm_fronds_4215_1936_z69', me_movel_palm_fronds_4215_1936_z69)
ob_movel_sandstone_bench_4214_1937_z37 = bpy.data.objects.new('Movel_sandstone_bench_4214_1937_z37', me_movel_sandstone_bench_4214_1937_z37)
ob_movel_palm_fronds_4214_1937_z66 = bpy.data.objects.new('Movel_palm_fronds_4214_1937_z66', me_movel_palm_fronds_4214_1937_z66)
ob_movel_flowerpot_4214_1937_z42 = bpy.data.objects.new('Movel_flowerpot_4214_1937_z42', me_movel_flowerpot_4214_1937_z42)
ob_movel_palm_fronds_4215_1937_z66 = bpy.data.objects.new('Movel_palm_fronds_4215_1937_z66', me_movel_palm_fronds_4215_1937_z66)
ob_movel_palm_fronds_4214_1938_z63 = bpy.data.objects.new('Movel_palm_fronds_4214_1938_z63', me_movel_palm_fronds_4214_1938_z63)
ob_movel_palm_fronds_4215_1938_z63 = bpy.data.objects.new('Movel_palm_fronds_4215_1938_z63', me_movel_palm_fronds_4215_1938_z63)
ob_movel_palm_fronds_4214_1939_z60 = bpy.data.objects.new('Movel_palm_fronds_4214_1939_z60', me_movel_palm_fronds_4214_1939_z60)
ob_movel_palm_fronds_4215_1939_z60 = bpy.data.objects.new('Movel_palm_fronds_4215_1939_z60', me_movel_palm_fronds_4215_1939_z60)

# ---- transforms, parenting, visibility, modifiers, constraints
ob_parede_externa_norte_y1928_x4213_4215.location = (0.0, -5.5, 0.12)
ob_parede_externa_norte_y1928_x4213_4215.empty_display_type = 'CUBE'
ob_bloco_stone_wall_4213_1928_z37.parent = ob_parede_externa_norte_y1928_x4213_4215
ob_bloco_stone_wall_4213_1928_z37.matrix_parent_inverse = Matrix(((1.0, -0.0, 0.0, -0.0), (-0.0, 1.0, -0.0, 5.5), (0.0, -0.0, 1.0, -0.12), (-0.0, 0.0, -0.0, 1.0)))
ob_bloco_stone_wall_4213_1928_z37.location = (-1.0, -5.825, 1.32)
ob_bloco_stone_wall_4214_1928_z37.parent = ob_parede_externa_norte_y1928_x4213_4215
ob_bloco_stone_wall_4214_1928_z37.matrix_parent_inverse = Matrix(((1.0, -0.0, 0.0, -0.0), (-0.0, 1.0, -0.0, 5.5), (0.0, -0.0, 1.0, -0.12), (-0.0, 0.0, -0.0, 1.0)))
ob_bloco_stone_wall_4214_1928_z37.location = (0.0, -5.825, 1.32)
ob_bloco_stone_wall_4215_1928_z37.parent = ob_parede_externa_norte_y1928_x4213_4215
ob_bloco_stone_wall_4215_1928_z37.matrix_parent_inverse = Matrix(((1.0, -0.0, 0.0, -0.0), (-0.0, 1.0, -0.0, 5.5), (0.0, -0.0, 1.0, -0.12), (-0.0, 0.0, -0.0, 1.0)))
ob_bloco_stone_wall_4215_1928_z37.location = (1.0, -5.825, 1.32)
ob_parede_externa_sul_y1939_x4214_4215.location = (0.5, 5.5, 0.12)
ob_parede_externa_sul_y1939_x4214_4215.empty_display_type = 'CUBE'
ob_bloco_stone_wall_4214_1939_z37.parent = ob_parede_externa_sul_y1939_x4214_4215
ob_bloco_stone_wall_4214_1939_z37.matrix_parent_inverse = Matrix(((1.0, -0.0, 0.0, -0.5), (-0.0, 1.0, -0.0, -5.5), (0.0, -0.0, 1.0, -0.12), (-0.0, 0.0, -0.0, 1.0)))
ob_bloco_stone_wall_4214_1939_z37.location = (0.0, 5.175, 1.32)
ob_janela_4215_1939_z37.parent = ob_parede_externa_sul_y1939_x4214_4215
ob_janela_4215_1939_z37.matrix_parent_inverse = Matrix(((1.0, -0.0, 0.0, -0.5), (-0.0, 1.0, -0.0, -5.5), (0.0, -0.0, 1.0, -0.12), (-0.0, 0.0, -0.0, 1.0)))
ob_janela_4215_1939_z37.location = (1.0, 5.175, 1.41)
ob_parede_externa_oeste_x4213_y1929_1939.location = (-1.0, 0.5, 0.0)
ob_parede_externa_oeste_x4213_y1929_1939.empty_display_type = 'CUBE'
ob_bloco_stone_wall_4213_1929_z37.parent = ob_parede_externa_oeste_x4213_y1929_1939
ob_bloco_stone_wall_4213_1929_z37.matrix_parent_inverse = Matrix(((1.0, -0.0, 0.0, 1.0), (-0.0, 1.0, -0.0, -0.5), (0.0, -0.0, 1.0, -0.0), (-0.0, 0.0, -0.0, 1.0)))
ob_bloco_stone_wall_4213_1929_z37.location = (-1.325, -4.5, 1.32)
ob_bloco_stone_wall_4213_1930_z37.parent = ob_parede_externa_oeste_x4213_y1929_1939
ob_bloco_stone_wall_4213_1930_z37.matrix_parent_inverse = Matrix(((1.0, -0.0, 0.0, 1.0), (-0.0, 1.0, -0.0, -0.5), (0.0, -0.0, 1.0, -0.0), (-0.0, 0.0, -0.0, 1.0)))
ob_bloco_stone_wall_4213_1930_z37.location = (-1.325, -3.5, 1.32)
ob_bloco_stone_wall_4213_1931_z36.parent = ob_parede_externa_oeste_x4213_y1929_1939
ob_bloco_stone_wall_4213_1931_z36.matrix_parent_inverse = Matrix(((1.0, -0.0, 0.0, 1.0), (-0.0, 1.0, -0.0, -0.5), (0.0, -0.0, 1.0, -0.0), (-0.0, 0.0, -0.0, 1.0)))
ob_bloco_stone_wall_4213_1931_z36.location = (-1.325, -2.5, 1.2)
ob_bloco_stone_wall_4213_1932_z36.parent = ob_parede_externa_oeste_x4213_y1929_1939
ob_bloco_stone_wall_4213_1932_z36.matrix_parent_inverse = Matrix(((1.0, -0.0, 0.0, 1.0), (-0.0, 1.0, -0.0, -0.5), (0.0, -0.0, 1.0, -0.0), (-0.0, 0.0, -0.0, 1.0)))
ob_bloco_stone_wall_4213_1932_z36.location = (-1.325, -1.5, 1.2)
ob_bloco_stone_wall_4213_1933_z36.parent = ob_parede_externa_oeste_x4213_y1929_1939
ob_bloco_stone_wall_4213_1933_z36.matrix_parent_inverse = Matrix(((1.0, -0.0, 0.0, 1.0), (-0.0, 1.0, -0.0, -0.5), (0.0, -0.0, 1.0, -0.0), (-0.0, 0.0, -0.0, 1.0)))
ob_bloco_stone_wall_4213_1933_z36.location = (-1.325, -0.5, 1.2)
ob_bloco_stone_wall_4213_1934_z36.parent = ob_parede_externa_oeste_x4213_y1929_1939
ob_bloco_stone_wall_4213_1934_z36.matrix_parent_inverse = Matrix(((1.0, -0.0, 0.0, 1.0), (-0.0, 1.0, -0.0, -0.5), (0.0, -0.0, 1.0, -0.0), (-0.0, 0.0, -0.0, 1.0)))
ob_bloco_stone_wall_4213_1934_z36.location = (-1.325, 0.5, 1.2)
ob_bloco_stone_wall_4213_1935_z36.parent = ob_parede_externa_oeste_x4213_y1929_1939
ob_bloco_stone_wall_4213_1935_z36.matrix_parent_inverse = Matrix(((1.0, -0.0, 0.0, 1.0), (-0.0, 1.0, -0.0, -0.5), (0.0, -0.0, 1.0, -0.0), (-0.0, 0.0, -0.0, 1.0)))
ob_bloco_stone_wall_4213_1935_z36.location = (-1.325, 1.5, 1.2)
ob_bloco_stone_wall_4213_1936_z37.parent = ob_parede_externa_oeste_x4213_y1929_1939
ob_bloco_stone_wall_4213_1936_z37.matrix_parent_inverse = Matrix(((1.0, -0.0, 0.0, 1.0), (-0.0, 1.0, -0.0, -0.5), (0.0, -0.0, 1.0, -0.0), (-0.0, 0.0, -0.0, 1.0)))
ob_bloco_stone_wall_4213_1936_z37.location = (-1.325, 2.5, 1.32)
ob_bloco_stone_wall_4213_1937_z37.parent = ob_parede_externa_oeste_x4213_y1929_1939
ob_bloco_stone_wall_4213_1937_z37.matrix_parent_inverse = Matrix(((1.0, -0.0, 0.0, 1.0), (-0.0, 1.0, -0.0, -0.5), (0.0, -0.0, 1.0, -0.0), (-0.0, 0.0, -0.0, 1.0)))
ob_bloco_stone_wall_4213_1937_z37.location = (-1.325, 3.5, 1.32)
ob_bloco_stone_wall_4213_1938_z37.parent = ob_parede_externa_oeste_x4213_y1929_1939
ob_bloco_stone_wall_4213_1938_z37.matrix_parent_inverse = Matrix(((1.0, -0.0, 0.0, 1.0), (-0.0, 1.0, -0.0, -0.5), (0.0, -0.0, 1.0, -0.0), (-0.0, 0.0, -0.0, 1.0)))
ob_bloco_stone_wall_4213_1938_z37.location = (-1.325, 4.5, 1.32)
ob_bloco_stone_wall_4213_1939_z37.parent = ob_parede_externa_oeste_x4213_y1929_1939
ob_bloco_stone_wall_4213_1939_z37.matrix_parent_inverse = Matrix(((1.0, -0.0, 0.0, 1.0), (-0.0, 1.0, -0.0, -0.5), (0.0, -0.0, 1.0, -0.0), (-0.0, 0.0, -0.0, 1.0)))
ob_bloco_stone_wall_4213_1939_z37.location = (-1.325, 5.5, 1.32)
ob_parede_interna_ew_02_y1933_x4214_4214.location = (0.0, -0.5, 1.56)
ob_parede_interna_ew_02_y1933_x4214_4214.empty_display_type = 'CUBE'
ob_bloco_wall_torch_4214_1933_z49.parent = ob_parede_interna_ew_02_y1933_x4214_4214
ob_bloco_wall_torch_4214_1933_z49.matrix_parent_inverse = Matrix(((1.0, -0.0, 0.0, -0.0), (-0.0, 1.0, -0.0, 0.5), (0.0, -0.0, 1.0, -1.56), (-0.0, 0.0, -0.0, 1.0)))
ob_bloco_wall_torch_4214_1933_z49.location = (0.0, -0.825, 2.46)
ob_pisos_lajes.location = (0.0, 0.0, 0.0)
ob_pisos_lajes.empty_display_type = 'CUBE'
ob_piso_carpet_4215_1932_z37.parent = ob_pisos_lajes
ob_piso_carpet_4215_1932_z37.location = (1.0, -1.5, 0.07)
ob_piso__4215_1933_z37.parent = ob_pisos_lajes
ob_piso__4215_1933_z37.location = (1.0, -0.5, 0.07)
ob_piso__4215_1934_z37.parent = ob_pisos_lajes
ob_piso__4215_1934_z37.location = (1.0, 0.5, 0.07)
ob_piso__4215_1935_z37.parent = ob_pisos_lajes
ob_piso__4215_1935_z37.location = (1.0, 1.5, 0.07)
ob_piso__4215_1936_z37.parent = ob_pisos_lajes
ob_piso__4215_1936_z37.location = (1.0, 2.5, 0.07)
ob_piso__4215_1937_z37.parent = ob_pisos_lajes
ob_piso__4215_1937_z37.location = (1.0, 3.5, 0.07)
ob_piso__4215_1938_z37.parent = ob_pisos_lajes
ob_piso__4215_1938_z37.location = (1.0, 4.5, 0.07)
ob_escadas_corrim_os.location = (0.0, 0.0, 0.0)
ob_escadas_corrim_os.empty_display_type = 'CUBE'
ob_degrau_4215_1929_z36.parent = ob_escadas_corrim_os
ob_degrau_4215_1929_z36.location = (1.0, -4.5, 0.125)
ob_degrau_4215_1930_z36.parent = ob_escadas_corrim_os
ob_degrau_4215_1930_z36.location = (1.0, -3.5, 0.125)
ob_moveis_decoracoes.location = (0.0, 0.0, 0.0)
ob_moveis_decoracoes.empty_display_type = 'CUBE'
ob_movel_potted_tree_4214_1929_z37.parent = ob_moveis_decoracoes
ob_movel_potted_tree_4214_1929_z37.location = (0.0, -4.5, 0.42)
ob_movel_palm_fronds_4214_1929_z57.parent = ob_moveis_decoracoes
ob_movel_palm_fronds_4214_1929_z57.location = (0.0, -4.5, 2.7)
ob_movel_palm_fronds_4215_1929_z57.parent = ob_moveis_decoracoes
ob_movel_palm_fronds_4215_1929_z57.location = (1.0, -4.5, 2.7)
ob_movel_palm_fronds_4214_1930_z60.parent = ob_moveis_decoracoes
ob_movel_palm_fronds_4214_1930_z60.location = (0.0, -3.5, 3.06)
ob_movel_palm_fronds_4215_1930_z60.parent = ob_moveis_decoracoes
ob_movel_palm_fronds_4215_1930_z60.location = (1.0, -3.5, 3.06)
ob_movel_palm_fronds_4214_1931_z63.parent = ob_moveis_decoracoes
ob_movel_palm_fronds_4214_1931_z63.location = (0.0, -2.5, 3.42)
ob_movel_palm_fronds_4215_1931_z63.parent = ob_moveis_decoracoes
ob_movel_palm_fronds_4215_1931_z63.location = (1.0, -2.5, 3.42)
ob_movel_palm_fronds_4214_1932_z66.parent = ob_moveis_decoracoes
ob_movel_palm_fronds_4214_1932_z66.location = (0.0, -1.5, 3.78)
ob_movel_palm_fronds_4215_1932_z66.parent = ob_moveis_decoracoes
ob_movel_palm_fronds_4215_1932_z66.location = (1.0, -1.5, 3.78)
ob_movel_palm_fronds_4214_1933_z69.parent = ob_moveis_decoracoes
ob_movel_palm_fronds_4214_1933_z69.location = (0.0, -0.5, 4.14)
ob_movel_palm_fronds_4215_1933_z69.parent = ob_moveis_decoracoes
ob_movel_palm_fronds_4215_1933_z69.location = (1.0, -0.5, 4.14)
ob_movel_palm_fronds_4214_1934_z72.parent = ob_moveis_decoracoes
ob_movel_palm_fronds_4214_1934_z72.location = (0.0, 0.5, 4.5)
ob_movel_palm_fronds_4215_1934_z72.parent = ob_moveis_decoracoes
ob_movel_palm_fronds_4215_1934_z72.location = (1.0, 0.5, 4.5)
ob_movel_sandstone_bench_4214_1935_z37.parent = ob_moveis_decoracoes
ob_movel_sandstone_bench_4214_1935_z37.location = (0.0, 1.5, 0.18)
ob_movel_palm_fronds_4214_1935_z72.parent = ob_moveis_decoracoes
ob_movel_palm_fronds_4214_1935_z72.location = (0.0, 1.5, 4.5)
ob_movel_palm_fronds_4215_1935_z72.parent = ob_moveis_decoracoes
ob_movel_palm_fronds_4215_1935_z72.location = (1.0, 1.5, 4.5)
ob_movel_sandstone_bench_4214_1936_z37.parent = ob_moveis_decoracoes
ob_movel_sandstone_bench_4214_1936_z37.location = (0.0, 2.5, 0.18)
ob_movel_palm_fronds_4214_1936_z69.parent = ob_moveis_decoracoes
ob_movel_palm_fronds_4214_1936_z69.location = (0.0, 2.5, 4.14)
ob_movel_palm_fronds_4215_1936_z69.parent = ob_moveis_decoracoes
ob_movel_palm_fronds_4215_1936_z69.location = (1.0, 2.5, 4.14)
ob_movel_sandstone_bench_4214_1937_z37.parent = ob_moveis_decoracoes
ob_movel_sandstone_bench_4214_1937_z37.location = (0.0, 3.5, 0.18)
ob_movel_palm_fronds_4214_1937_z66.parent = ob_moveis_decoracoes
ob_movel_palm_fronds_4214_1937_z66.location = (0.0, 3.5, 3.78)
ob_movel_flowerpot_4214_1937_z42.parent = ob_moveis_decoracoes
ob_movel_flowerpot_4214_1937_z42.location = (0.0, 3.5, 1.02)
ob_movel_palm_fronds_4215_1937_z66.parent = ob_moveis_decoracoes
ob_movel_palm_fronds_4215_1937_z66.location = (1.0, 3.5, 3.78)
ob_movel_palm_fronds_4214_1938_z63.parent = ob_moveis_decoracoes
ob_movel_palm_fronds_4214_1938_z63.location = (0.0, 4.5, 3.42)
ob_movel_palm_fronds_4215_1938_z63.parent = ob_moveis_decoracoes
ob_movel_palm_fronds_4215_1938_z63.location = (1.0, 4.5, 3.42)
ob_movel_palm_fronds_4214_1939_z60.parent = ob_moveis_decoracoes
ob_movel_palm_fronds_4214_1939_z60.location = (0.0, 5.5, 3.06)
ob_movel_palm_fronds_4215_1939_z60.parent = ob_moveis_decoracoes
ob_movel_palm_fronds_4215_1939_z60.location = (1.0, 5.5, 3.06)

# ---- collection membership
col_01_paredes_externas.objects.link(ob_parede_externa_norte_y1928_x4213_4215)
col_01_paredes_externas.objects.link(ob_bloco_stone_wall_4213_1928_z37)
col_01_paredes_externas.objects.link(ob_bloco_stone_wall_4214_1928_z37)
col_01_paredes_externas.objects.link(ob_bloco_stone_wall_4215_1928_z37)
col_01_paredes_externas.objects.link(ob_parede_externa_sul_y1939_x4214_4215)
col_01_paredes_externas.objects.link(ob_bloco_stone_wall_4214_1939_z37)
col_01_paredes_externas.objects.link(ob_janela_4215_1939_z37)
col_01_paredes_externas.objects.link(ob_parede_externa_oeste_x4213_y1929_1939)
col_01_paredes_externas.objects.link(ob_bloco_stone_wall_4213_1929_z37)
col_01_paredes_externas.objects.link(ob_bloco_stone_wall_4213_1930_z37)
col_01_paredes_externas.objects.link(ob_bloco_stone_wall_4213_1931_z36)
col_01_paredes_externas.objects.link(ob_bloco_stone_wall_4213_1932_z36)
col_01_paredes_externas.objects.link(ob_bloco_stone_wall_4213_1933_z36)
col_01_paredes_externas.objects.link(ob_bloco_stone_wall_4213_1934_z36)
col_01_paredes_externas.objects.link(ob_bloco_stone_wall_4213_1935_z36)
col_01_paredes_externas.objects.link(ob_bloco_stone_wall_4213_1936_z37)
col_01_paredes_externas.objects.link(ob_bloco_stone_wall_4213_1937_z37)
col_01_paredes_externas.objects.link(ob_bloco_stone_wall_4213_1938_z37)
col_01_paredes_externas.objects.link(ob_bloco_stone_wall_4213_1939_z37)
col_02_paredes_internas.objects.link(ob_parede_interna_ew_02_y1933_x4214_4214)
col_02_paredes_internas.objects.link(ob_bloco_wall_torch_4214_1933_z49)
col_03_pisos_escadas.objects.link(ob_pisos_lajes)
col_03_pisos_escadas.objects.link(ob_piso_carpet_4215_1932_z37)
col_03_pisos_escadas.objects.link(ob_piso__4215_1933_z37)
col_03_pisos_escadas.objects.link(ob_piso__4215_1934_z37)
col_03_pisos_escadas.objects.link(ob_piso__4215_1935_z37)
col_03_pisos_escadas.objects.link(ob_piso__4215_1936_z37)
col_03_pisos_escadas.objects.link(ob_piso__4215_1937_z37)
col_03_pisos_escadas.objects.link(ob_piso__4215_1938_z37)
col_03_pisos_escadas.objects.link(ob_escadas_corrim_os)
col_03_pisos_escadas.objects.link(ob_degrau_4215_1929_z36)
col_03_pisos_escadas.objects.link(ob_degrau_4215_1930_z36)
col_04_moveis_decoracoes.objects.link(ob_moveis_decoracoes)
col_04_moveis_decoracoes.objects.link(ob_movel_potted_tree_4214_1929_z37)
col_04_moveis_decoracoes.objects.link(ob_movel_palm_fronds_4214_1929_z57)
col_04_moveis_decoracoes.objects.link(ob_movel_palm_fronds_4215_1929_z57)
col_04_moveis_decoracoes.objects.link(ob_movel_palm_fronds_4214_1930_z60)
col_04_moveis_decoracoes.objects.link(ob_movel_palm_fronds_4215_1930_z60)
col_04_moveis_decoracoes.objects.link(ob_movel_palm_fronds_4214_1931_z63)
col_04_moveis_decoracoes.objects.link(ob_movel_palm_fronds_4215_1931_z63)
col_04_moveis_decoracoes.objects.link(ob_movel_palm_fronds_4214_1932_z66)
col_04_moveis_decoracoes.objects.link(ob_movel_palm_fronds_4215_1932_z66)
col_04_moveis_decoracoes.objects.link(ob_movel_palm_fronds_4214_1933_z69)
col_04_moveis_decoracoes.objects.link(ob_movel_palm_fronds_4215_1933_z69)
col_04_moveis_decoracoes.objects.link(ob_movel_palm_fronds_4214_1934_z72)
col_04_moveis_decoracoes.objects.link(ob_movel_palm_fronds_4215_1934_z72)
col_04_moveis_decoracoes.objects.link(ob_movel_sandstone_bench_4214_1935_z37)
col_04_moveis_decoracoes.objects.link(ob_movel_palm_fronds_4214_1935_z72)
col_04_moveis_decoracoes.objects.link(ob_movel_palm_fronds_4215_1935_z72)
col_04_moveis_decoracoes.objects.link(ob_movel_sandstone_bench_4214_1936_z37)
col_04_moveis_decoracoes.objects.link(ob_movel_palm_fronds_4214_1936_z69)
col_04_moveis_decoracoes.objects.link(ob_movel_palm_fronds_4215_1936_z69)
col_04_moveis_decoracoes.objects.link(ob_movel_sandstone_bench_4214_1937_z37)
col_04_moveis_decoracoes.objects.link(ob_movel_palm_fronds_4214_1937_z66)
col_04_moveis_decoracoes.objects.link(ob_movel_flowerpot_4214_1937_z42)
col_04_moveis_decoracoes.objects.link(ob_movel_palm_fronds_4215_1937_z66)
col_04_moveis_decoracoes.objects.link(ob_movel_palm_fronds_4214_1938_z63)
col_04_moveis_decoracoes.objects.link(ob_movel_palm_fronds_4215_1938_z63)
col_04_moveis_decoracoes.objects.link(ob_movel_palm_fronds_4214_1939_z60)
col_04_moveis_decoracoes.objects.link(ob_movel_palm_fronds_4215_1939_z60)

# ---- scene / render settings (as saved in the file)
scene.frame_start = 1; scene.frame_end = 250; scene.frame_set(1)
scene.render.engine = 'BLENDER_EEVEE_NEXT'
scene.render.bake_bias = 0.0
scene.render.bake_samples = 0
scene.cycles.sampling_pattern = 'TABULATED_SOBOL'
scene.eevee.use_volume_custom_range = False
bpy.context.view_layer.update()

# ---- added for rendering (the .blend has no active camera and no usable light): camera, sun + grey world if the file has none
cam_auto = bpy.data.cameras.new('AutoCamera')
cam_auto.lens = 50.0
cam_auto.sensor_width = 36.0
cam_auto.clip_end = 1000.0
ob_auto_camera = bpy.data.objects.new('AutoCamera', cam_auto)
scene.collection.objects.link(ob_auto_camera)
ob_auto_camera.location = (12.2362, -14.6834, 12.1289)
ob_auto_camera.rotation_euler = (1.09748, -7.21219e-08, 0.694738)
scene.camera = ob_auto_camera
light_auto_sun = bpy.data.lights.new('AutoSun', 'SUN')
light_auto_sun.energy = 3.0
light_auto_sun.angle = 0.0523599
ob_auto_sun = bpy.data.objects.new('AutoSun', light_auto_sun)
scene.collection.objects.link(ob_auto_sun)
ob_auto_sun.rotation_euler = (0.872665, 0.174533, 0.523599)
if scene.world is None:
    world_auto = bpy.data.worlds.new('AutoWorld')
    world_auto.color = (0.3, 0.3, 0.3)
    scene.world = world_auto
bpy.context.view_layer.update()
